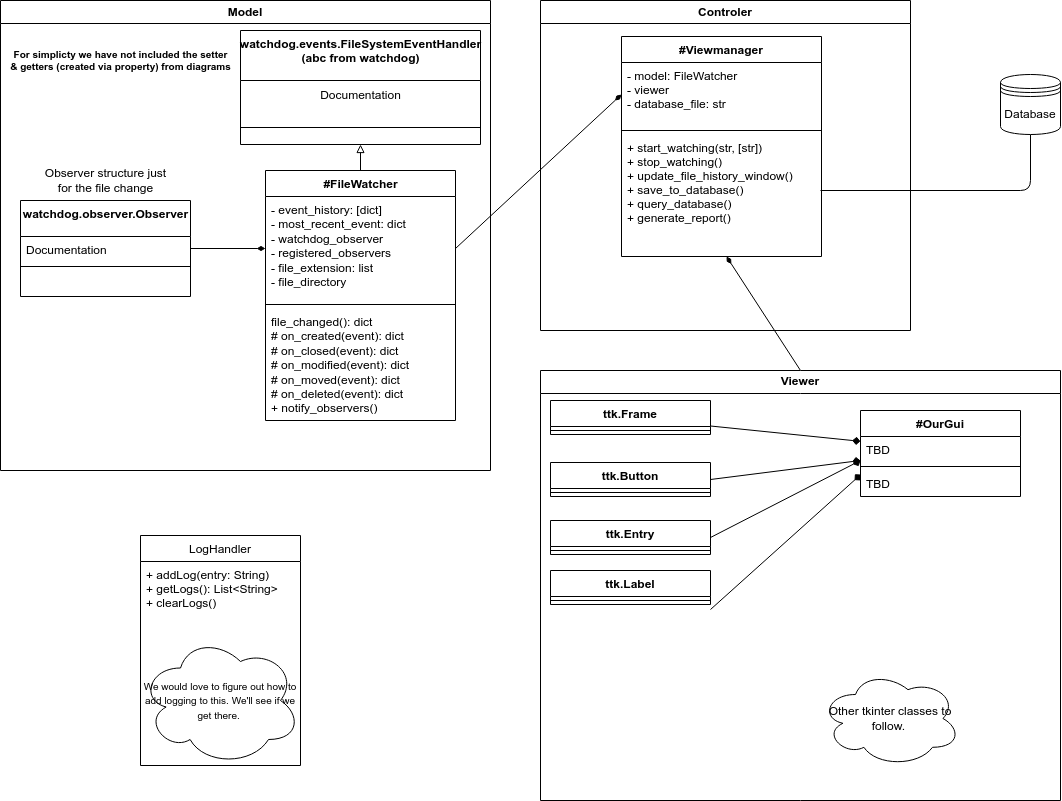

The diagram above was exported from draw.io. Its source (the exported page's mxGraphModel, read from the mxfile embedded in the PNG):
<mxGraphModel dx="1160" dy="676" grid="1" gridSize="10" guides="1" tooltips="1" connect="1" arrows="1" fold="1" page="1" pageScale="1" pageWidth="1100" pageHeight="850" math="0" shadow="0">
  <root>
    <mxCell id="0" />
    <mxCell id="1" parent="0" />
    <mxCell id="35" value="Model" style="swimlane;whiteSpace=wrap;html=1;" parent="1" vertex="1">
      <mxGeometry y="30" width="490" height="470" as="geometry">
        <mxRectangle y="30" width="80" height="30" as="alternateBounds" />
      </mxGeometry>
    </mxCell>
    <mxCell id="2" value="watchdog.events.FileSystemEventHandler&lt;br&gt;(abc from watchdog)" style="swimlane;fontStyle=1;align=center;verticalAlign=top;childLayout=stackLayout;horizontal=1;startSize=50;horizontalStack=0;resizeParent=1;resizeParentMax=0;resizeLast=0;collapsible=1;marginBottom=0;html=1;" parent="35" vertex="1">
      <mxGeometry x="240" y="30" width="240" height="114" as="geometry" />
    </mxCell>
    <mxCell id="7" value="&lt;a href=&quot;https://python-watchdog.readthedocs.io/en/latest/api.html#watchdog.events.FileSystemEventHandler&quot;&gt;Documentation&lt;/a&gt;" style="text;html=1;align=center;verticalAlign=middle;resizable=0;points=[];autosize=1;strokeColor=none;fillColor=none;" parent="2" vertex="1">
      <mxGeometry y="50" width="240" height="30" as="geometry" />
    </mxCell>
    <mxCell id="4" value="" style="line;strokeWidth=1;fillColor=none;align=left;verticalAlign=middle;spacingTop=-1;spacingLeft=3;spacingRight=3;rotatable=0;labelPosition=right;points=[];portConstraint=eastwest;strokeColor=inherit;" parent="2" vertex="1">
      <mxGeometry y="80" width="240" height="34" as="geometry" />
    </mxCell>
    <mxCell id="14" value="watchdog.observer.Observer" style="swimlane;fontStyle=1;align=center;verticalAlign=top;childLayout=stackLayout;horizontal=1;startSize=36;horizontalStack=0;resizeParent=1;resizeParentMax=0;resizeLast=0;collapsible=1;marginBottom=0;html=1;" parent="35" vertex="1">
      <mxGeometry x="20" y="200" width="170" height="96" as="geometry" />
    </mxCell>
    <mxCell id="15" value="&lt;a href=&quot;https://python-watchdog.readthedocs.io/en/latest/api.html#watchdog.observers.api.BaseObserver&quot;&gt;Documentation&lt;/a&gt;" style="text;strokeColor=none;fillColor=none;align=left;verticalAlign=top;spacingLeft=4;spacingRight=4;overflow=hidden;rotatable=0;points=[[0,0.5],[1,0.5]];portConstraint=eastwest;html=1;" parent="14" vertex="1">
      <mxGeometry y="36" width="170" height="26" as="geometry" />
    </mxCell>
    <mxCell id="16" value="" style="line;strokeWidth=1;fillColor=none;align=left;verticalAlign=middle;spacingTop=-1;spacingLeft=3;spacingRight=3;rotatable=0;labelPosition=right;points=[];portConstraint=eastwest;strokeColor=inherit;html=1;" parent="14" vertex="1">
      <mxGeometry y="62" width="170" height="8" as="geometry" />
    </mxCell>
    <mxCell id="17" value="&amp;nbsp;&amp;nbsp;" style="text;strokeColor=none;fillColor=none;align=left;verticalAlign=top;spacingLeft=4;spacingRight=4;overflow=hidden;rotatable=0;points=[[0,0.5],[1,0.5]];portConstraint=eastwest;html=1;" parent="14" vertex="1">
      <mxGeometry y="70" width="170" height="26" as="geometry" />
    </mxCell>
    <mxCell id="28" value="Observer structure just &lt;br&gt;for the file change" style="text;html=1;align=center;verticalAlign=middle;resizable=0;points=[];autosize=1;strokeColor=none;fillColor=none;" parent="35" vertex="1">
      <mxGeometry x="35" y="160" width="140" height="40" as="geometry" />
    </mxCell>
    <mxCell id="8" value="#FileWatcher" style="swimlane;fontStyle=1;align=center;verticalAlign=top;childLayout=stackLayout;horizontal=1;startSize=26;horizontalStack=0;resizeParent=1;resizeParentMax=0;resizeLast=0;collapsible=1;marginBottom=0;html=1;" parent="35" vertex="1">
      <mxGeometry x="265" y="170" width="190" height="250" as="geometry">
        <mxRectangle x="640" y="210" width="110" height="30" as="alternateBounds" />
      </mxGeometry>
    </mxCell>
    <mxCell id="9" value="- event_history: [dict]&lt;br&gt;- most_recent_event: dict&lt;br&gt;- watchdog_observer&lt;br&gt;- registered_observers&lt;br&gt;- file_extension: list&lt;br&gt;- file_directory" style="text;strokeColor=none;fillColor=none;align=left;verticalAlign=top;spacingLeft=4;spacingRight=4;overflow=hidden;rotatable=0;points=[[0,0.5],[1,0.5]];portConstraint=eastwest;html=1;" parent="8" vertex="1">
      <mxGeometry y="26" width="190" height="104" as="geometry" />
    </mxCell>
    <mxCell id="10" value="" style="line;strokeWidth=1;fillColor=none;align=left;verticalAlign=middle;spacingTop=-1;spacingLeft=3;spacingRight=3;rotatable=0;labelPosition=right;points=[];portConstraint=eastwest;strokeColor=inherit;html=1;" parent="8" vertex="1">
      <mxGeometry y="130" width="190" height="8" as="geometry" />
    </mxCell>
    <mxCell id="11" value="file_changed(): dict&lt;br&gt;# on_created(event): dict&lt;br&gt;# on_closed(event): dict&lt;br&gt;# on_modified(event): dict&lt;br&gt;# on_moved(event): dict&lt;br&gt;# on_deleted(event): dict&lt;br&gt;+ notify_observers()" style="text;strokeColor=none;fillColor=none;align=left;verticalAlign=top;spacingLeft=4;spacingRight=4;overflow=hidden;rotatable=0;points=[[0,0.5],[1,0.5]];portConstraint=eastwest;html=1;" parent="8" vertex="1">
      <mxGeometry y="138" width="190" height="112" as="geometry" />
    </mxCell>
    <mxCell id="18" style="edgeStyle=none;html=1;strokeColor=none;endArrow=diamondThin;endFill=1;" parent="35" source="9" target="15" edge="1">
      <mxGeometry relative="1" as="geometry" />
    </mxCell>
    <mxCell id="30" style="edgeStyle=none;html=1;endArrow=diamondThin;endFill=1;" parent="35" source="14" target="9" edge="1">
      <mxGeometry relative="1" as="geometry" />
    </mxCell>
    <mxCell id="12" value="" style="edgeStyle=none;html=1;endArrow=block;endFill=0;" parent="35" source="8" target="4" edge="1">
      <mxGeometry relative="1" as="geometry" />
    </mxCell>
    <mxCell id="120" value="&lt;span style=&quot;&quot;&gt;&lt;b&gt;For simplicty we have not included the setter &lt;br&gt;&amp;amp; getters (created via property) from diagrams&lt;/b&gt;&lt;/span&gt;" style="text;html=1;align=center;verticalAlign=middle;resizable=0;points=[];autosize=1;strokeColor=none;fillColor=none;fontSize=10;" vertex="1" parent="35">
      <mxGeometry y="40" width="240" height="40" as="geometry" />
    </mxCell>
    <mxCell id="41" style="edgeStyle=none;html=1;exitX=1;exitY=0.5;exitDx=0;exitDy=0;entryX=0;entryY=0.5;entryDx=0;entryDy=0;endArrow=diamondThin;endFill=1;" parent="1" source="9" target="37" edge="1">
      <mxGeometry relative="1" as="geometry" />
    </mxCell>
    <mxCell id="64" value="Controler" style="swimlane;whiteSpace=wrap;html=1;" parent="1" vertex="1">
      <mxGeometry x="540" y="30" width="370" height="330" as="geometry">
        <mxRectangle x="540" y="-35" width="140" height="30" as="alternateBounds" />
      </mxGeometry>
    </mxCell>
    <mxCell id="36" value="#Viewmanager" style="swimlane;fontStyle=1;align=center;verticalAlign=top;childLayout=stackLayout;horizontal=1;startSize=26;horizontalStack=0;resizeParent=1;resizeParentMax=0;resizeLast=0;collapsible=1;marginBottom=0;" parent="64" vertex="1">
      <mxGeometry x="81" y="36" width="200" height="220" as="geometry" />
    </mxCell>
    <mxCell id="37" value="- model: FileWatcher&#10;- viewer&#10;- database_file: str" style="text;strokeColor=none;fillColor=none;align=left;verticalAlign=top;spacingLeft=4;spacingRight=4;overflow=hidden;rotatable=0;points=[[0,0.5],[1,0.5]];portConstraint=eastwest;" parent="36" vertex="1">
      <mxGeometry y="26" width="200" height="64" as="geometry" />
    </mxCell>
    <mxCell id="38" value="" style="line;strokeWidth=1;fillColor=none;align=left;verticalAlign=middle;spacingTop=-1;spacingLeft=3;spacingRight=3;rotatable=0;labelPosition=right;points=[];portConstraint=eastwest;strokeColor=inherit;" parent="36" vertex="1">
      <mxGeometry y="90" width="200" height="8" as="geometry" />
    </mxCell>
    <mxCell id="39" value="+ start_watching(str, [str])&#10;+ stop_watching()&#10;+ update_file_history_window()&#10;+ save_to_database()&#10;+ query_database()&#10;+ generate_report()" style="text;strokeColor=none;fillColor=none;align=left;verticalAlign=top;spacingLeft=4;spacingRight=4;overflow=hidden;rotatable=0;points=[[0,0.5],[1,0.5]];portConstraint=eastwest;" parent="36" vertex="1">
      <mxGeometry y="98" width="200" height="122" as="geometry" />
    </mxCell>
    <mxCell id="114" value="" style="endArrow=none;html=1;edgeStyle=orthogonalEdgeStyle;entryX=0.5;entryY=1;entryDx=0;entryDy=0;" edge="1" parent="64" target="113">
      <mxGeometry relative="1" as="geometry">
        <mxPoint x="280" y="190" as="sourcePoint" />
        <mxPoint x="460" y="150" as="targetPoint" />
      </mxGeometry>
    </mxCell>
    <mxCell id="116" value="child" style="edgeLabel;resizable=0;html=1;align=right;verticalAlign=bottom;" connectable="0" vertex="1" parent="114">
      <mxGeometry x="1" relative="1" as="geometry" />
    </mxCell>
    <mxCell id="85" style="edgeStyle=none;html=1;exitX=0.5;exitY=0;exitDx=0;exitDy=0;entryX=0.525;entryY=1;entryDx=0;entryDy=0;entryPerimeter=0;endArrow=diamondThin;endFill=1;" parent="1" source="65" target="39" edge="1">
      <mxGeometry relative="1" as="geometry" />
    </mxCell>
    <mxCell id="65" value="Viewer" style="swimlane;whiteSpace=wrap;html=1;" parent="1" vertex="1">
      <mxGeometry x="540" y="400" width="520" height="430" as="geometry" />
    </mxCell>
    <mxCell id="66" value="ttk.Frame" style="swimlane;fontStyle=1;align=center;verticalAlign=top;childLayout=stackLayout;horizontal=1;startSize=26;horizontalStack=0;resizeParent=1;resizeParentMax=0;resizeLast=0;collapsible=1;marginBottom=0;" parent="65" vertex="1">
      <mxGeometry x="10" y="30" width="160" height="34" as="geometry" />
    </mxCell>
    <mxCell id="68" value="" style="line;strokeWidth=1;fillColor=none;align=left;verticalAlign=middle;spacingTop=-1;spacingLeft=3;spacingRight=3;rotatable=0;labelPosition=right;points=[];portConstraint=eastwest;strokeColor=inherit;" parent="66" vertex="1">
      <mxGeometry y="26" width="160" height="8" as="geometry" />
    </mxCell>
    <mxCell id="80" value="#OurGui" style="swimlane;fontStyle=1;align=center;verticalAlign=top;childLayout=stackLayout;horizontal=1;startSize=26;horizontalStack=0;resizeParent=1;resizeParentMax=0;resizeLast=0;collapsible=1;marginBottom=0;" parent="65" vertex="1">
      <mxGeometry x="320" y="40" width="160" height="86" as="geometry" />
    </mxCell>
    <mxCell id="81" value="TBD" style="text;strokeColor=none;fillColor=none;align=left;verticalAlign=top;spacingLeft=4;spacingRight=4;overflow=hidden;rotatable=0;points=[[0,0.5],[1,0.5]];portConstraint=eastwest;" parent="80" vertex="1">
      <mxGeometry y="26" width="160" height="26" as="geometry" />
    </mxCell>
    <mxCell id="82" value="" style="line;strokeWidth=1;fillColor=none;align=left;verticalAlign=middle;spacingTop=-1;spacingLeft=3;spacingRight=3;rotatable=0;labelPosition=right;points=[];portConstraint=eastwest;strokeColor=inherit;" parent="80" vertex="1">
      <mxGeometry y="52" width="160" height="8" as="geometry" />
    </mxCell>
    <mxCell id="83" value="TBD" style="text;strokeColor=none;fillColor=none;align=left;verticalAlign=top;spacingLeft=4;spacingRight=4;overflow=hidden;rotatable=0;points=[[0,0.5],[1,0.5]];portConstraint=eastwest;" parent="80" vertex="1">
      <mxGeometry y="60" width="160" height="26" as="geometry" />
    </mxCell>
    <mxCell id="97" value="ttk.Button" style="swimlane;fontStyle=1;align=center;verticalAlign=top;childLayout=stackLayout;horizontal=1;startSize=26;horizontalStack=0;resizeParent=1;resizeParentMax=0;resizeLast=0;collapsible=1;marginBottom=0;" vertex="1" parent="65">
      <mxGeometry x="10" y="92" width="160" height="34" as="geometry" />
    </mxCell>
    <mxCell id="99" value="" style="line;strokeWidth=1;fillColor=none;align=left;verticalAlign=middle;spacingTop=-1;spacingLeft=3;spacingRight=3;rotatable=0;labelPosition=right;points=[];portConstraint=eastwest;strokeColor=inherit;" vertex="1" parent="97">
      <mxGeometry y="26" width="160" height="8" as="geometry" />
    </mxCell>
    <mxCell id="101" style="edgeStyle=none;html=1;exitX=1;exitY=0.75;exitDx=0;exitDy=0;endArrow=diamond;endFill=1;" edge="1" parent="65" source="66" target="81">
      <mxGeometry relative="1" as="geometry">
        <mxPoint x="170.00000000000023" y="69" as="sourcePoint" />
      </mxGeometry>
    </mxCell>
    <mxCell id="102" style="edgeStyle=none;html=1;exitX=1;exitY=0.5;exitDx=0;exitDy=0;endArrow=diamond;endFill=1;" edge="1" parent="65" source="97">
      <mxGeometry relative="1" as="geometry">
        <mxPoint x="170.00000000000023" y="165" as="sourcePoint" />
        <mxPoint x="320" y="90" as="targetPoint" />
      </mxGeometry>
    </mxCell>
    <mxCell id="103" value="ttk.Entry" style="swimlane;fontStyle=1;align=center;verticalAlign=top;childLayout=stackLayout;horizontal=1;startSize=26;horizontalStack=0;resizeParent=1;resizeParentMax=0;resizeLast=0;collapsible=1;marginBottom=0;" vertex="1" parent="65">
      <mxGeometry x="10" y="150" width="160" height="34" as="geometry" />
    </mxCell>
    <mxCell id="105" value="" style="line;strokeWidth=1;fillColor=none;align=left;verticalAlign=middle;spacingTop=-1;spacingLeft=3;spacingRight=3;rotatable=0;labelPosition=right;points=[];portConstraint=eastwest;strokeColor=inherit;" vertex="1" parent="103">
      <mxGeometry y="26" width="160" height="8" as="geometry" />
    </mxCell>
    <mxCell id="107" style="edgeStyle=none;html=1;exitX=1;exitY=0.5;exitDx=0;exitDy=0;endArrow=diamond;endFill=1;" edge="1" parent="65" source="103">
      <mxGeometry relative="1" as="geometry">
        <mxPoint x="170.00000000000023" y="269" as="sourcePoint" />
        <mxPoint x="320" y="90" as="targetPoint" />
      </mxGeometry>
    </mxCell>
    <mxCell id="108" value="ttk.Label" style="swimlane;fontStyle=1;align=center;verticalAlign=top;childLayout=stackLayout;horizontal=1;startSize=26;horizontalStack=0;resizeParent=1;resizeParentMax=0;resizeLast=0;collapsible=1;marginBottom=0;" vertex="1" parent="65">
      <mxGeometry x="10" y="200" width="160" height="34" as="geometry" />
    </mxCell>
    <mxCell id="110" value="" style="line;strokeWidth=1;fillColor=none;align=left;verticalAlign=middle;spacingTop=-1;spacingLeft=3;spacingRight=3;rotatable=0;labelPosition=right;points=[];portConstraint=eastwest;strokeColor=inherit;" vertex="1" parent="108">
      <mxGeometry y="26" width="160" height="8" as="geometry" />
    </mxCell>
    <mxCell id="112" style="edgeStyle=none;html=1;exitX=1;exitY=0.5;exitDx=0;exitDy=0;entryX=0.002;entryY=0.154;entryDx=0;entryDy=0;entryPerimeter=0;endArrow=diamond;endFill=1;" edge="1" parent="65" target="83">
      <mxGeometry relative="1" as="geometry">
        <mxPoint x="170.00000000000023" y="239" as="sourcePoint" />
      </mxGeometry>
    </mxCell>
    <mxCell id="117" value="Other tkinter classes to follow.&amp;nbsp;" style="ellipse;shape=cloud;whiteSpace=wrap;html=1;" vertex="1" parent="65">
      <mxGeometry x="280" y="300" width="140" height="96" as="geometry" />
    </mxCell>
    <mxCell id="86" value="LogHandler" style="swimlane;fontStyle=0;align=center;verticalAlign=top;childLayout=stackLayout;horizontal=1;startSize=26;horizontalStack=0;resizeParent=1;resizeLast=0;collapsible=1;marginBottom=0;rounded=0;shadow=0;strokeWidth=1;" vertex="1" parent="1">
      <mxGeometry x="140" y="565" width="160" height="230" as="geometry">
        <mxRectangle x="340" y="380" width="170" height="26" as="alternateBounds" />
      </mxGeometry>
    </mxCell>
    <mxCell id="87" value="+ addLog(entry: String)&#10;+ getLogs(): List&lt;String&gt;&#10;+ clearLogs()" style="text;align=left;verticalAlign=top;spacingLeft=4;spacingRight=4;overflow=hidden;rotatable=0;points=[[0,0.5],[1,0.5]];portConstraint=eastwest;" vertex="1" parent="86">
      <mxGeometry y="26" width="160" height="74" as="geometry" />
    </mxCell>
    <mxCell id="118" value="&lt;font style=&quot;font-size: 10px;&quot;&gt;We would love to figure out how to add logging to this. We'll see if we get there.&amp;nbsp;&lt;/font&gt;" style="ellipse;shape=cloud;whiteSpace=wrap;html=1;" vertex="1" parent="86">
      <mxGeometry y="100" width="160" height="130" as="geometry" />
    </mxCell>
    <mxCell id="113" value="Database" style="shape=datastore;whiteSpace=wrap;html=1;" vertex="1" parent="1">
      <mxGeometry x="1000" y="104" width="60" height="60" as="geometry" />
    </mxCell>
  </root>
</mxGraphModel>